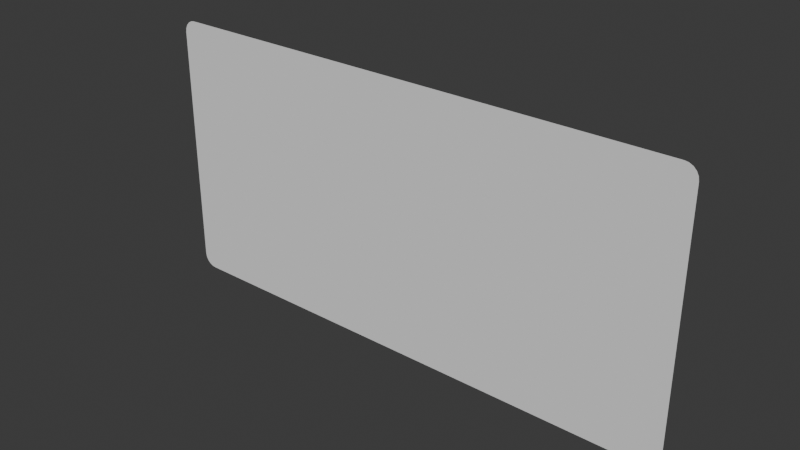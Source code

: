 # Source: panel-anim-bones-05.blend  (saved by Blender 4.2.66; exported with 4.5.12 LTS)
import bpy
from mathutils import Matrix  # noqa: F401  (used for matrix-valued properties, if any)

bpy.ops.wm.read_factory_settings(use_empty=True)
scene = bpy.context.scene
scene.name = 'Scene'

# ---- collections
col_collection = bpy.data.collections.new('Collection'); scene.collection.children.link(col_collection)

# ---- world
world_world = bpy.data.worlds.new('World'); scene.world = world_world
world_world.use_nodes = True; world_world.node_tree.nodes.clear()
_N = world_world.node_tree.nodes; _L = world_world.node_tree.links
n0 = _N.new('ShaderNodeOutputWorld'); n0.name = 'World Output'; n0.location = (300, 300)
n1 = _N.new('ShaderNodeBackground'); n1.name = 'Background'; n1.location = (10, 300)
n1.inputs[0].default_value = (0.05088, 0.05088, 0.05088, 1.0)
_L.new(n1.outputs[0], n0.inputs[0])
n0.is_active_output = True
world_world.color = (0.05088, 0.05088, 0.05088)
world_world.sun_shadow_jitter_overblur = 0.0

# ---- meshes
me_plane_010 = bpy.data.meshes.new('Plane.010')
me_plane_010.from_pydata([(-1.0, -1.788e-08, 0.4091), (-1.0, -1.391e-08, 0.3182), (-1.0, -9.934e-09, 0.2273), (-1.0, -5.961e-09, 0.1364), (-1.0, -1.987e-09, 0.04545), (-1.0, 1.987e-09, -0.04545), (-1.0, 5.961e-09, -0.1364), (-1.0, 9.934e-09, -0.2273), (-1.0, 1.391e-08, -0.3182), (-1.0, 1.788e-08, -0.4091), (-0.8182, 2.186e-08, -0.5), (-0.6364, 2.186e-08, -0.5), (-0.4545, 2.186e-08, -0.5), (-0.2727, 2.186e-08, -0.5), (-0.09091, 2.186e-08, -0.5), (0.09091, 2.186e-08, -0.5), (0.2727, 2.186e-08, -0.5), (0.4545, 2.186e-08, -0.5), (0.6364, 2.186e-08, -0.5), (0.8182, 2.186e-08, -0.5), (1.0, 1.788e-08, -0.4091), (1.0, 1.391e-08, -0.3182), (1.0, 9.934e-09, -0.2273), (1.0, 5.961e-09, -0.1364), (1.0, 1.987e-09, -0.04545), (1.0, -1.987e-09, 0.04545), (1.0, -5.961e-09, 0.1364), (1.0, -9.934e-09, 0.2273), (1.0, -1.391e-08, 0.3182), (1.0, -1.788e-08, 0.4091), (0.8182, -2.186e-08, 0.5), (0.6364, -2.186e-08, 0.5), (0.4545, -2.186e-08, 0.5), (0.2727, -2.186e-08, 0.5), (0.09091, -2.186e-08, 0.5), (-0.09091, -2.186e-08, 0.5), (-0.2727, -2.186e-08, 0.5), (-0.4545, -2.186e-08, 0.5), (-0.6364, -2.186e-08, 0.5), (-0.8182, -2.186e-08, 0.5), (-0.8182, 1.788e-08, -0.4091), (-0.8182, 1.391e-08, -0.3182), (-0.8182, 9.934e-09, -0.2273), (-0.8182, 5.961e-09, -0.1364), (-0.8182, 1.987e-09, -0.04545), (-0.8182, -1.987e-09, 0.04545), (-0.8182, -5.961e-09, 0.1364), (-0.8182, -9.934e-09, 0.2273), (-0.8182, -1.391e-08, 0.3182), (-0.8182, -1.788e-08, 0.4091), (-0.6364, 1.788e-08, -0.4091), (-0.6364, 1.391e-08, -0.3182), (-0.6364, 9.934e-09, -0.2273), (-0.6364, 5.961e-09, -0.1364), (-0.6364, 1.987e-09, -0.04545), (-0.6364, -1.987e-09, 0.04545), (-0.6364, -5.961e-09, 0.1364), (-0.6364, -9.934e-09, 0.2273), (-0.6364, -1.391e-08, 0.3182), (-0.6364, -1.788e-08, 0.4091), (-0.4545, 1.788e-08, -0.4091), (-0.4545, 1.391e-08, -0.3182), (-0.4545, 9.934e-09, -0.2273), (-0.4545, 5.961e-09, -0.1364), (-0.4545, 1.987e-09, -0.04545), (-0.4545, -1.987e-09, 0.04545), (-0.4545, -5.961e-09, 0.1364), (-0.4545, -9.934e-09, 0.2273), (-0.4545, -1.391e-08, 0.3182), (-0.4545, -1.788e-08, 0.4091), (-0.2727, 1.788e-08, -0.4091), (-0.2727, 1.391e-08, -0.3182), (-0.2727, 9.934e-09, -0.2273), (-0.2727, 5.961e-09, -0.1364), (-0.2727, 1.987e-09, -0.04545), (-0.2727, -1.987e-09, 0.04545), (-0.2727, -5.961e-09, 0.1364), (-0.2727, -9.934e-09, 0.2273), (-0.2727, -1.391e-08, 0.3182), (-0.2727, -1.788e-08, 0.4091), (-0.09091, 1.788e-08, -0.4091), (-0.09091, 1.391e-08, -0.3182), (-0.09091, 9.934e-09, -0.2273), (-0.09091, 5.961e-09, -0.1364), (-0.09091, 1.987e-09, -0.04545), (-0.09091, -1.987e-09, 0.04545), (-0.09091, -5.961e-09, 0.1364), (-0.09091, -9.934e-09, 0.2273), (-0.09091, -1.391e-08, 0.3182), (-0.09091, -1.788e-08, 0.4091), (0.09091, 1.788e-08, -0.4091), (0.09091, 1.391e-08, -0.3182), (0.09091, 9.934e-09, -0.2273), (0.09091, 5.961e-09, -0.1364), (0.09091, 1.987e-09, -0.04545), (0.09091, -1.987e-09, 0.04545), (0.09091, -5.961e-09, 0.1364), (0.09091, -9.934e-09, 0.2273), (0.09091, -1.391e-08, 0.3182), (0.09091, -1.788e-08, 0.4091), (0.2727, 1.788e-08, -0.4091), (0.2727, 1.391e-08, -0.3182), (0.2727, 9.934e-09, -0.2273), (0.2727, 5.961e-09, -0.1364), (0.2727, 1.987e-09, -0.04545), (0.2727, -1.987e-09, 0.04545), (0.2727, -5.961e-09, 0.1364), (0.2727, -9.934e-09, 0.2273), (0.2727, -1.391e-08, 0.3182), (0.2727, -1.788e-08, 0.4091), (0.4545, 1.788e-08, -0.4091), (0.4545, 1.391e-08, -0.3182), (0.4545, 9.934e-09, -0.2273), (0.4545, 5.961e-09, -0.1364), (0.4545, 1.987e-09, -0.04545), (0.4545, -1.987e-09, 0.04545), (0.4545, -5.961e-09, 0.1364), (0.4545, -9.934e-09, 0.2273), (0.4545, -1.391e-08, 0.3182), (0.4545, -1.788e-08, 0.4091), (0.6364, 1.788e-08, -0.4091), (0.6364, 1.391e-08, -0.3182), (0.6364, 9.934e-09, -0.2273), (0.6364, 5.961e-09, -0.1364), (0.6364, 1.987e-09, -0.04545), (0.6364, -1.987e-09, 0.04545), (0.6364, -5.961e-09, 0.1364), (0.6364, -9.934e-09, 0.2273), (0.6364, -1.391e-08, 0.3182), (0.6364, -1.788e-08, 0.4091), (0.8182, 1.788e-08, -0.4091), (0.8182, 1.391e-08, -0.3182), (0.8182, 9.934e-09, -0.2273), (0.8182, 5.961e-09, -0.1364), (0.8182, 1.987e-09, -0.04545), (0.8182, -1.987e-09, 0.04545), (0.8182, -5.961e-09, 0.1364), (0.8182, -9.934e-09, 0.2273), (0.8182, -1.391e-08, 0.3182), (0.8182, -1.788e-08, 0.4091), (-0.9521, 2.186e-08, -0.5), (-1.0, 1.976e-08, -0.4521), (-0.9669, 2.175e-08, -0.4977), (-0.9803, 2.146e-08, -0.4908), (-0.9908, 2.099e-08, -0.4803), (-0.9977, 2.041e-08, -0.4669), (1.0, 1.976e-08, -0.4521), (0.9521, 2.186e-08, -0.5), (0.9977, 2.041e-08, -0.4669), (0.9908, 2.099e-08, -0.4803), (0.9803, 2.146e-08, -0.4908), (0.9669, 2.175e-08, -0.4977), (-1.0, -1.976e-08, 0.4521), (-0.9521, -2.186e-08, 0.5), (-0.9977, -2.041e-08, 0.4669), (-0.9908, -2.099e-08, 0.4803), (-0.9803, -2.146e-08, 0.4908), (-0.9669, -2.175e-08, 0.4977), (0.9521, -2.186e-08, 0.5), (1.0, -1.976e-08, 0.4521), (0.9669, -2.175e-08, 0.4977), (0.9803, -2.146e-08, 0.4908), (0.9908, -2.099e-08, 0.4803), (0.9977, -2.041e-08, 0.4669)], [], [(139, 29, 159, 163, 162, 161, 160, 158, 30), (49, 59, 38, 39), (59, 69, 37, 38), (69, 79, 36, 37), (79, 89, 35, 36), (89, 99, 34, 35), (99, 109, 33, 34), (109, 119, 32, 33), (119, 129, 31, 32), (129, 139, 30, 31), (19, 147, 151, 150, 149, 148, 146, 20, 130), (9, 40, 41, 8), (8, 41, 42, 7), (7, 42, 43, 6), (6, 43, 44, 5), (5, 44, 45, 4), (4, 45, 46, 3), (3, 46, 47, 2), (2, 47, 48, 1), (1, 48, 49, 0), (10, 11, 50, 40), (40, 50, 51, 41), (41, 51, 52, 42), (42, 52, 53, 43), (43, 53, 54, 44), (44, 54, 55, 45), (45, 55, 56, 46), (46, 56, 57, 47), (47, 57, 58, 48), (48, 58, 59, 49), (11, 12, 60, 50), (50, 60, 61, 51), (51, 61, 62, 52), (52, 62, 63, 53), (53, 63, 64, 54), (54, 64, 65, 55), (55, 65, 66, 56), (56, 66, 67, 57), (57, 67, 68, 58), (58, 68, 69, 59), (12, 13, 70, 60), (60, 70, 71, 61), (61, 71, 72, 62), (62, 72, 73, 63), (63, 73, 74, 64), (64, 74, 75, 65), (65, 75, 76, 66), (66, 76, 77, 67), (67, 77, 78, 68), (68, 78, 79, 69), (13, 14, 80, 70), (70, 80, 81, 71), (71, 81, 82, 72), (72, 82, 83, 73), (73, 83, 84, 74), (74, 84, 85, 75), (75, 85, 86, 76), (76, 86, 87, 77), (77, 87, 88, 78), (78, 88, 89, 79), (14, 15, 90, 80), (80, 90, 91, 81), (81, 91, 92, 82), (82, 92, 93, 83), (83, 93, 94, 84), (84, 94, 95, 85), (85, 95, 96, 86), (86, 96, 97, 87), (87, 97, 98, 88), (88, 98, 99, 89), (15, 16, 100, 90), (90, 100, 101, 91), (91, 101, 102, 92), (92, 102, 103, 93), (93, 103, 104, 94), (94, 104, 105, 95), (95, 105, 106, 96), (96, 106, 107, 97), (97, 107, 108, 98), (98, 108, 109, 99), (16, 17, 110, 100), (100, 110, 111, 101), (101, 111, 112, 102), (102, 112, 113, 103), (103, 113, 114, 104), (104, 114, 115, 105), (105, 115, 116, 106), (106, 116, 117, 107), (107, 117, 118, 108), (108, 118, 119, 109), (17, 18, 120, 110), (110, 120, 121, 111), (111, 121, 122, 112), (112, 122, 123, 113), (113, 123, 124, 114), (114, 124, 125, 115), (115, 125, 126, 116), (116, 126, 127, 117), (117, 127, 128, 118), (118, 128, 129, 119), (18, 19, 130, 120), (120, 130, 131, 121), (121, 131, 132, 122), (122, 132, 133, 123), (123, 133, 134, 124), (124, 134, 135, 125), (125, 135, 136, 126), (126, 136, 137, 127), (127, 137, 138, 128), (128, 138, 139, 129), (0, 49, 39, 153, 157, 156, 155, 154, 152), (130, 20, 21, 131), (131, 21, 22, 132), (132, 22, 23, 133), (133, 23, 24, 134), (134, 24, 25, 135), (135, 25, 26, 136), (136, 26, 27, 137), (137, 27, 28, 138), (138, 28, 29, 139), (141, 145, 144, 143, 142, 140, 10, 40, 9)])
_uv = me_plane_010.uv_layers.new(name='UVMap')
_uv.uv.foreach_set('vector', [0.9091, 0.9091, 1.0, 0.9091, 1.0, 0.9521, 0.9988, 0.9669, 0.9954, 0.9803, 0.9901, 0.9908, 0.9834, 0.9977, 0.976, 1.0, 0.9091, 1.0, 0.09091, 0.9091, 0.1818, 0.9091, 0.1818, 1.0, 0.09091, 1.0, 0.1818, 0.9091, 0.2727, 0.9091, 0.2727, 1.0, 0.1818, 1.0, 0.2727, 0.9091, 0.3636, 0.9091, 0.3636, 1.0, 0.2727, 1.0, 0.3636, 0.9091, 0.4545, 0.9091, 0.4545, 1.0, 0.3636, 1.0, 0.4545, 0.9091, 0.5455, 0.9091, 0.5455, 1.0, 0.4545, 1.0, 0.5455, 0.9091, 0.6364, 0.9091, 0.6364, 1.0, 0.5455, 1.0, 0.6364, 0.9091, 0.7273, 0.9091, 0.7273, 1.0, 0.6364, 1.0, 0.7273, 0.9091, 0.8182, 0.9091, 0.8182, 1.0, 0.7273, 1.0, 0.8182, 0.9091, 0.9091, 0.9091, 0.9091, 1.0, 0.8182, 1.0, 0.9091, 0.0, 0.976, 0.0, 0.9834, 0.002345, 0.9901, 0.00915, 0.9954, 0.01975, 0.9988, 0.03311, 1.0, 0.04791, 1.0, 0.09091, 0.9091, 0.09091, 0.0, 0.09091, 0.09091, 0.09091, 0.09091, 0.1818, 0.0, 0.1818, 0.0, 0.1818, 0.09091, 0.1818, 0.09091, 0.2727, 0.0, 0.2727, 0.0, 0.2727, 0.09091, 0.2727, 0.09091, 0.3636, 0.0, 0.3636, 0.0, 0.3636, 0.09091, 0.3636, 0.09091, 0.4545, 0.0, 0.4545, 0.0, 0.4545, 0.09091, 0.4545, 0.09091, 0.5455, 0.0, 0.5455, 0.0, 0.5455, 0.09091, 0.5455, 0.09091, 0.6364, 0.0, 0.6364, 0.0, 0.6364, 0.09091, 0.6364, 0.09091, 0.7273, 0.0, 0.7273, 0.0, 0.7273, 0.09091, 0.7273, 0.09091, 0.8182, 0.0, 0.8182, 0.0, 0.8182, 0.09091, 0.8182, 0.09091, 0.9091, 0.0, 0.9091, 0.09091, 0.0, 0.1818, 0.0, 0.1818, 0.09091, 0.09091, 0.09091, 0.09091, 0.09091, 0.1818, 0.09091, 0.1818, 0.1818, 0.09091, 0.1818, 0.09091, 0.1818, 0.1818, 0.1818, 0.1818, 0.2727, 0.09091, 0.2727, 0.09091, 0.2727, 0.1818, 0.2727, 0.1818, 0.3636, 0.09091, 0.3636, 0.09091, 0.3636, 0.1818, 0.3636, 0.1818, 0.4545, 0.09091, 0.4545, 0.09091, 0.4545, 0.1818, 0.4545, 0.1818, 0.5455, 0.09091, 0.5455, 0.09091, 0.5455, 0.1818, 0.5455, 0.1818, 0.6364, 0.09091, 0.6364, 0.09091, 0.6364, 0.1818, 0.6364, 0.1818, 0.7273, 0.09091, 0.7273, 0.09091, 0.7273, 0.1818, 0.7273, 0.1818, 0.8182, 0.09091, 0.8182, 0.09091, 0.8182, 0.1818, 0.8182, 0.1818, 0.9091, 0.09091, 0.9091, 0.1818, 0.0, 0.2727, 0.0, 0.2727, 0.09091, 0.1818, 0.09091, 0.1818, 0.09091, 0.2727, 0.09091, 0.2727, 0.1818, 0.1818, 0.1818, 0.1818, 0.1818, 0.2727, 0.1818, 0.2727, 0.2727, 0.1818, 0.2727, 0.1818, 0.2727, 0.2727, 0.2727, 0.2727, 0.3636, 0.1818, 0.3636, 0.1818, 0.3636, 0.2727, 0.3636, 0.2727, 0.4545, 0.1818, 0.4545, 0.1818, 0.4545, 0.2727, 0.4545, 0.2727, 0.5455, 0.1818, 0.5455, 0.1818, 0.5455, 0.2727, 0.5455, 0.2727, 0.6364, 0.1818, 0.6364, 0.1818, 0.6364, 0.2727, 0.6364, 0.2727, 0.7273, 0.1818, 0.7273, 0.1818, 0.7273, 0.2727, 0.7273, 0.2727, 0.8182, 0.1818, 0.8182, 0.1818, 0.8182, 0.2727, 0.8182, 0.2727, 0.9091, 0.1818, 0.9091, 0.2727, 0.0, 0.3636, 0.0, 0.3636, 0.09091, 0.2727, 0.09091, 0.2727, 0.09091, 0.3636, 0.09091, 0.3636, 0.1818, 0.2727, 0.1818, 0.2727, 0.1818, 0.3636, 0.1818, 0.3636, 0.2727, 0.2727, 0.2727, 0.2727, 0.2727, 0.3636, 0.2727, 0.3636, 0.3636, 0.2727, 0.3636, 0.2727, 0.3636, 0.3636, 0.3636, 0.3636, 0.4545, 0.2727, 0.4545, 0.2727, 0.4545, 0.3636, 0.4545, 0.3636, 0.5455, 0.2727, 0.5455, 0.2727, 0.5455, 0.3636, 0.5455, 0.3636, 0.6364, 0.2727, 0.6364, 0.2727, 0.6364, 0.3636, 0.6364, 0.3636, 0.7273, 0.2727, 0.7273, 0.2727, 0.7273, 0.3636, 0.7273, 0.3636, 0.8182, 0.2727, 0.8182, 0.2727, 0.8182, 0.3636, 0.8182, 0.3636, 0.9091, 0.2727, 0.9091, 0.3636, 0.0, 0.4545, 0.0, 0.4545, 0.09091, 0.3636, 0.09091, 0.3636, 0.09091, 0.4545, 0.09091, 0.4545, 0.1818, 0.3636, 0.1818, 0.3636, 0.1818, 0.4545, 0.1818, 0.4545, 0.2727, 0.3636, 0.2727, 0.3636, 0.2727, 0.4545, 0.2727, 0.4545, 0.3636, 0.3636, 0.3636, 0.3636, 0.3636, 0.4545, 0.3636, 0.4545, 0.4545, 0.3636, 0.4545, 0.3636, 0.4545, 0.4545, 0.4545, 0.4545, 0.5455, 0.3636, 0.5455, 0.3636, 0.5455, 0.4545, 0.5455, 0.4545, 0.6364, 0.3636, 0.6364, 0.3636, 0.6364, 0.4545, 0.6364, 0.4545, 0.7273, 0.3636, 0.7273, 0.3636, 0.7273, 0.4545, 0.7273, 0.4545, 0.8182, 0.3636, 0.8182, 0.3636, 0.8182, 0.4545, 0.8182, 0.4545, 0.9091, 0.3636, 0.9091, 0.4545, 0.0, 0.5455, 0.0, 0.5455, 0.09091, 0.4545, 0.09091, 0.4545, 0.09091, 0.5455, 0.09091, 0.5455, 0.1818, 0.4545, 0.1818, 0.4545, 0.1818, 0.5455, 0.1818, 0.5455, 0.2727, 0.4545, 0.2727, 0.4545, 0.2727, 0.5455, 0.2727, 0.5455, 0.3636, 0.4545, 0.3636, 0.4545, 0.3636, 0.5455, 0.3636, 0.5455, 0.4545, 0.4545, 0.4545, 0.4545, 0.4545, 0.5455, 0.4545, 0.5455, 0.5455, 0.4545, 0.5455, 0.4545, 0.5455, 0.5455, 0.5455, 0.5455, 0.6364, 0.4545, 0.6364, 0.4545, 0.6364, 0.5455, 0.6364, 0.5455, 0.7273, 0.4545, 0.7273, 0.4545, 0.7273, 0.5455, 0.7273, 0.5455, 0.8182, 0.4545, 0.8182, 0.4545, 0.8182, 0.5455, 0.8182, 0.5455, 0.9091, 0.4545, 0.9091, 0.5455, 0.0, 0.6364, 0.0, 0.6364, 0.09091, 0.5455, 0.09091, 0.5455, 0.09091, 0.6364, 0.09091, 0.6364, 0.1818, 0.5455, 0.1818, 0.5455, 0.1818, 0.6364, 0.1818, 0.6364, 0.2727, 0.5455, 0.2727, 0.5455, 0.2727, 0.6364, 0.2727, 0.6364, 0.3636, 0.5455, 0.3636, 0.5455, 0.3636, 0.6364, 0.3636, 0.6364, 0.4545, 0.5455, 0.4545, 0.5455, 0.4545, 0.6364, 0.4545, 0.6364, 0.5455, 0.5455, 0.5455, 0.5455, 0.5455, 0.6364, 0.5455, 0.6364, 0.6364, 0.5455, 0.6364, 0.5455, 0.6364, 0.6364, 0.6364, 0.6364, 0.7273, 0.5455, 0.7273, 0.5455, 0.7273, 0.6364, 0.7273, 0.6364, 0.8182, 0.5455, 0.8182, 0.5455, 0.8182, 0.6364, 0.8182, 0.6364, 0.9091, 0.5455, 0.9091, 0.6364, 0.0, 0.7273, 0.0, 0.7273, 0.09091, 0.6364, 0.09091, 0.6364, 0.09091, 0.7273, 0.09091, 0.7273, 0.1818, 0.6364, 0.1818, 0.6364, 0.1818, 0.7273, 0.1818, 0.7273, 0.2727, 0.6364, 0.2727, 0.6364, 0.2727, 0.7273, 0.2727, 0.7273, 0.3636, 0.6364, 0.3636, 0.6364, 0.3636, 0.7273, 0.3636, 0.7273, 0.4545, 0.6364, 0.4545, 0.6364, 0.4545, 0.7273, 0.4545, 0.7273, 0.5455, 0.6364, 0.5455, 0.6364, 0.5455, 0.7273, 0.5455, 0.7273, 0.6364, 0.6364, 0.6364, 0.6364, 0.6364, 0.7273, 0.6364, 0.7273, 0.7273, 0.6364, 0.7273, 0.6364, 0.7273, 0.7273, 0.7273, 0.7273, 0.8182, 0.6364, 0.8182, 0.6364, 0.8182, 0.7273, 0.8182, 0.7273, 0.9091, 0.6364, 0.9091, 0.7273, 0.0, 0.8182, 0.0, 0.8182, 0.09091, 0.7273, 0.09091, 0.7273, 0.09091, 0.8182, 0.09091, 0.8182, 0.1818, 0.7273, 0.1818, 0.7273, 0.1818, 0.8182, 0.1818, 0.8182, 0.2727, 0.7273, 0.2727, 0.7273, 0.2727, 0.8182, 0.2727, 0.8182, 0.3636, 0.7273, 0.3636, 0.7273, 0.3636, 0.8182, 0.3636, 0.8182, 0.4545, 0.7273, 0.4545, 0.7273, 0.4545, 0.8182, 0.4545, 0.8182, 0.5455, 0.7273, 0.5455, 0.7273, 0.5455, 0.8182, 0.5455, 0.8182, 0.6364, 0.7273, 0.6364, 0.7273, 0.6364, 0.8182, 0.6364, 0.8182, 0.7273, 0.7273, 0.7273, 0.7273, 0.7273, 0.8182, 0.7273, 0.8182, 0.8182, 0.7273, 0.8182, 0.7273, 0.8182, 0.8182, 0.8182, 0.8182, 0.9091, 0.7273, 0.9091, 0.8182, 0.0, 0.9091, 0.0, 0.9091, 0.09091, 0.8182, 0.09091, 0.8182, 0.09091, 0.9091, 0.09091, 0.9091, 0.1818, 0.8182, 0.1818, 0.8182, 0.1818, 0.9091, 0.1818, 0.9091, 0.2727, 0.8182, 0.2727, 0.8182, 0.2727, 0.9091, 0.2727, 0.9091, 0.3636, 0.8182, 0.3636, 0.8182, 0.3636, 0.9091, 0.3636, 0.9091, 0.4545, 0.8182, 0.4545, 0.8182, 0.4545, 0.9091, 0.4545, 0.9091, 0.5455, 0.8182, 0.5455, 0.8182, 0.5455, 0.9091, 0.5455, 0.9091, 0.6364, 0.8182, 0.6364, 0.8182, 0.6364, 0.9091, 0.6364, 0.9091, 0.7273, 0.8182, 0.7273, 0.8182, 0.7273, 0.9091, 0.7273, 0.9091, 0.8182, 0.8182, 0.8182, 0.8182, 0.8182, 0.9091, 0.8182, 0.9091, 0.9091, 0.8182, 0.9091, 0.0, 0.9091, 0.09091, 0.9091, 0.09091, 1.0, 0.02396, 1.0, 0.01655, 0.9977, 0.009875, 0.9909, 0.004575, 0.9803, 0.001172, 0.9669, 0.0, 0.9521, 0.9091, 0.09091, 1.0, 0.09091, 1.0, 0.1818, 0.9091, 0.1818, 0.9091, 0.1818, 1.0, 0.1818, 1.0, 0.2727, 0.9091, 0.2727, 0.9091, 0.2727, 1.0, 0.2727, 1.0, 0.3636, 0.9091, 0.3636, 0.9091, 0.3636, 1.0, 0.3636, 1.0, 0.4545, 0.9091, 0.4545, 0.9091, 0.4545, 1.0, 0.4545, 1.0, 0.5455, 0.9091, 0.5455, 0.9091, 0.5455, 1.0, 0.5455, 1.0, 0.6364, 0.9091, 0.6364, 0.9091, 0.6364, 1.0, 0.6364, 1.0, 0.7273, 0.9091, 0.7273, 0.9091, 0.7273, 1.0, 0.7273, 1.0, 0.8182, 0.9091, 0.8182, 0.9091, 0.8182, 1.0, 0.8182, 1.0, 0.9091, 0.9091, 0.9091, 0.0, 0.04791, 0.001172, 0.03311, 0.004575, 0.01975, 0.009875, 0.00915, 0.01655, 0.002345, 0.02396, 0.0, 0.09091, 0.0, 0.09091, 0.09091, 0.0, 0.09091])
me_plane_010.update()
arm_armature_008 = bpy.data.armatures.new('Armature.008')  # bones are not reproduced

# ---- objects
ob_plane = bpy.data.objects.new('Plane', me_plane_010)
ob_armature = bpy.data.objects.new('Armature', arm_armature_008)

# ---- transforms, parenting, visibility, modifiers, constraints
ob_plane.parent = ob_armature
ob_plane.location = (0.0, 0.0, 0.0)
_vg = ob_plane.vertex_groups.new(name='Bone.TR')
for _i, _w in zip([11, 12, 13, 14, 15, 16, 17, 18, 20, 21, 22, 23, 24, 25, 26, 27, 28, 29, 30, 31, 32, 33, 34, 35, 36, 37, 38, 44, 45, 46, 50, 51, 52, 53, 54, 55, 56, 57, 58, 59, 60, 61, 62, 63, 64, 65, 66, 67, 68, 69, 70, 71, 72, 73, 74, 75, 76, 77, 78, 79, 80, 81, 82, 83, 84, 85, 86, 87, 88, 89, 90, 91, 92, 93, 94, 95, 96, 97, 98, 99, 100, 101, 102, 103, 104, 105, 106, 107, 108, 109, 110, 111, 112, 113, 114, 115, 116, 117, 118, 119, 120, 121, 122, 123, 124, 125, 126, 127, 128, 129, 130, 131, 132, 133, 134, 135, 136, 137, 138, 139, 146, 148, 158, 159, 160, 161, 162, 163], [0.002059, 0.06137, 0.1002, 0.1363, 0.1608, 0.1643, 0.1397, 0.08246, 0.04451, 0.1177, 0.2048, 0.3059, 0.4196, 0.5448, 0.6624, 0.7705, 0.867, 0.9479, 1.0, 0.8526, 0.7001, 0.5566, 0.4193, 0.2839, 0.1792, 0.09903, 0.02825, 0.003287, 0.004848, 0.001453, 0.005451, 0.01541, 0.0274, 0.03866, 0.04727, 0.05081, 0.05051, 0.04606, 0.03801, 0.02996, 0.06264, 0.06678, 0.0728, 0.07959, 0.08609, 0.09125, 0.09458, 0.09627, 0.09689, 0.09741, 0.1023, 0.1079, 0.1162, 0.1265, 0.1376, 0.1483, 0.1576, 0.1653, 0.1712, 0.1757, 0.1403, 0.1493, 0.1629, 0.1802, 0.2002, 0.221, 0.2402, 0.2566, 0.2695, 0.2785, 0.1673, 0.1818, 0.2038, 0.233, 0.2686, 0.3104, 0.3468, 0.3769, 0.3996, 0.4141, 0.1738, 0.1951, 0.2279, 0.2716, 0.3255, 0.3888, 0.4444, 0.4908, 0.526, 0.5484, 0.1528, 0.1833, 0.23, 0.2916, 0.3671, 0.4559, 0.5345, 0.6012, 0.6533, 0.6874, 0.1015, 0.1466, 0.2118, 0.2942, 0.3928, 0.5081, 0.6113, 0.7018, 0.7771, 0.8311, 0.03443, 0.1101, 0.1944, 0.2935, 0.4077, 0.5389, 0.6578, 0.7658, 0.8625, 0.945, 0.01488, 0.004648, 1.0, 0.9649, 0.9973, 0.9933, 0.9821, 0.9708]): _vg.add([_i], _w, 'REPLACE')
_vg = ob_plane.vertex_groups.new(name='Bone.BR')
for _i, _w in zip([11, 12, 13, 14, 15, 16, 17, 18, 19, 20, 21, 22, 23, 24, 25, 26, 27, 28, 29, 31, 32, 33, 34, 35, 36, 37, 38, 43, 44, 45, 50, 51, 52, 53, 54, 55, 56, 57, 58, 59, 60, 61, 62, 63, 64, 65, 66, 67, 68, 69, 70, 71, 72, 73, 74, 75, 76, 77, 78, 79, 80, 81, 82, 83, 84, 85, 86, 87, 88, 89, 90, 91, 92, 93, 94, 95, 96, 97, 98, 99, 100, 101, 102, 103, 104, 105, 106, 107, 108, 109, 110, 111, 112, 113, 114, 115, 116, 117, 118, 119, 120, 121, 122, 123, 124, 125, 126, 127, 128, 129, 130, 131, 132, 133, 134, 135, 136, 137, 138, 139, 146, 147, 148, 149, 150, 151, 159, 163], [0.0282, 0.09899, 0.1791, 0.2838, 0.4192, 0.5564, 0.6999, 0.8524, 1.0, 0.9455, 0.8654, 0.7693, 0.6614, 0.5439, 0.4188, 0.3049, 0.2037, 0.1162, 0.03978, 0.0823, 0.1396, 0.1642, 0.1607, 0.1362, 0.1001, 0.06135, 0.00205, 0.001354, 0.00479, 0.003274, 0.0299, 0.03794, 0.04598, 0.05048, 0.05078, 0.04723, 0.03864, 0.02739, 0.01541, 0.005449, 0.09737, 0.09684, 0.09623, 0.09454, 0.09121, 0.08605, 0.07955, 0.07277, 0.06676, 0.06262, 0.1756, 0.1711, 0.1652, 0.1576, 0.1483, 0.1376, 0.1264, 0.1162, 0.1078, 0.1023, 0.2784, 0.2694, 0.2565, 0.2402, 0.2209, 0.2001, 0.1801, 0.1628, 0.1492, 0.1402, 0.4139, 0.3995, 0.3768, 0.3466, 0.3102, 0.2685, 0.2328, 0.2037, 0.1817, 0.1672, 0.5482, 0.5258, 0.4906, 0.4443, 0.3886, 0.3253, 0.2715, 0.2278, 0.195, 0.1736, 0.6872, 0.6531, 0.601, 0.5343, 0.4556, 0.3668, 0.2913, 0.2298, 0.1831, 0.1526, 0.8308, 0.7767, 0.7014, 0.6109, 0.5077, 0.3925, 0.2939, 0.2115, 0.1463, 0.1013, 0.9441, 0.8617, 0.7651, 0.6572, 0.5383, 0.4071, 0.2929, 0.1938, 0.1095, 0.0334, 0.9626, 1.0, 0.9685, 0.9786, 0.9886, 0.9954, 0.01049, 0.0003658]): _vg.add([_i], _w, 'REPLACE')
_vg = ob_plane.vertex_groups.new(name='Bone.BL')
for _i, _w in zip([0, 1, 2, 3, 4, 5, 6, 7, 8, 9, 10, 11, 12, 13, 14, 15, 16, 17, 18, 31, 32, 33, 34, 35, 36, 37, 38, 40, 41, 42, 43, 44, 45, 46, 47, 48, 49, 50, 51, 52, 53, 54, 55, 56, 57, 58, 59, 60, 61, 62, 63, 64, 65, 66, 67, 68, 69, 70, 71, 72, 73, 74, 75, 76, 77, 78, 79, 80, 81, 82, 83, 84, 85, 86, 87, 88, 89, 90, 91, 92, 93, 94, 95, 96, 97, 98, 99, 100, 101, 102, 103, 104, 105, 106, 107, 108, 109, 110, 111, 112, 113, 114, 115, 116, 117, 118, 119, 120, 121, 122, 123, 124, 125, 126, 127, 128, 129, 133, 134, 135, 140, 141, 142, 143, 144, 145], [0.04566, 0.1181, 0.2052, 0.3063, 0.4201, 0.5454, 0.6632, 0.7716, 0.8687, 0.9509, 1.0, 0.8527, 0.7001, 0.5566, 0.4194, 0.2839, 0.1792, 0.09906, 0.02829, 0.00206, 0.06139, 0.1002, 0.1363, 0.1608, 0.1644, 0.1398, 0.0825, 0.945, 0.8628, 0.7662, 0.6582, 0.5392, 0.408, 0.2937, 0.1946, 0.1101, 0.03436, 0.8312, 0.7772, 0.702, 0.6115, 0.5083, 0.393, 0.2944, 0.2119, 0.1466, 0.1016, 0.6875, 0.6534, 0.6013, 0.5347, 0.456, 0.3672, 0.2917, 0.2301, 0.1834, 0.1528, 0.5485, 0.5261, 0.4909, 0.4445, 0.3889, 0.3256, 0.2717, 0.228, 0.1952, 0.1738, 0.4141, 0.3997, 0.3769, 0.3468, 0.3104, 0.2687, 0.233, 0.2039, 0.1818, 0.1674, 0.2786, 0.2695, 0.2567, 0.2403, 0.2211, 0.2002, 0.1803, 0.1629, 0.1494, 0.1403, 0.1758, 0.1712, 0.1653, 0.1577, 0.1484, 0.1376, 0.1265, 0.1163, 0.1079, 0.1024, 0.09744, 0.09691, 0.0963, 0.09461, 0.09128, 0.08611, 0.07961, 0.07282, 0.0668, 0.06266, 0.03, 0.03805, 0.0461, 0.05053, 0.05083, 0.04731, 0.03869, 0.02743, 0.01542, 0.005446, 0.001486, 0.004888, 0.003333, 1.0, 0.9708, 0.9968, 0.9919, 0.9849, 0.9777]): _vg.add([_i], _w, 'REPLACE')
_vg = ob_plane.vertex_groups.new(name='Bone.TL')
for _i, _w in zip([0, 1, 2, 3, 4, 5, 6, 7, 8, 9, 11, 12, 13, 14, 15, 16, 17, 18, 31, 32, 33, 34, 35, 36, 37, 38, 39, 40, 41, 42, 43, 44, 45, 46, 47, 48, 49, 50, 51, 52, 53, 54, 55, 56, 57, 58, 59, 60, 61, 62, 63, 64, 65, 66, 67, 68, 69, 70, 71, 72, 73, 74, 75, 76, 77, 78, 79, 80, 81, 82, 83, 84, 85, 86, 87, 88, 89, 90, 91, 92, 93, 94, 95, 96, 97, 98, 99, 100, 101, 102, 103, 104, 105, 106, 107, 108, 109, 110, 111, 112, 113, 114, 115, 116, 117, 118, 119, 120, 121, 122, 123, 124, 125, 126, 127, 128, 129, 134, 135, 136, 141, 152, 153, 154, 155, 156, 157], [0.9448, 0.8649, 0.7689, 0.661, 0.5435, 0.4183, 0.3043, 0.2027, 0.1148, 0.03517, 0.08222, 0.1395, 0.1641, 0.1606, 0.1362, 0.1001, 0.06134, 0.002052, 0.02817, 0.09897, 0.1791, 0.2837, 0.4191, 0.5564, 0.6998, 0.8524, 1.0, 0.03291, 0.1091, 0.1935, 0.2925, 0.4068, 0.538, 0.6569, 0.7649, 0.8617, 0.9442, 0.1012, 0.1461, 0.2113, 0.2937, 0.3923, 0.5076, 0.6108, 0.7013, 0.7767, 0.8307, 0.1525, 0.183, 0.2297, 0.2912, 0.3667, 0.4555, 0.5342, 0.6009, 0.653, 0.6872, 0.1736, 0.1949, 0.2277, 0.2714, 0.3253, 0.3885, 0.4442, 0.4906, 0.5258, 0.5482, 0.1672, 0.1816, 0.2036, 0.2328, 0.2685, 0.3102, 0.3466, 0.3767, 0.3995, 0.4139, 0.1402, 0.1492, 0.1628, 0.1801, 0.2001, 0.2209, 0.2401, 0.2565, 0.2694, 0.2784, 0.1023, 0.1078, 0.1162, 0.1264, 0.1375, 0.1482, 0.1576, 0.1652, 0.1711, 0.1756, 0.06261, 0.06675, 0.07276, 0.07955, 0.08604, 0.0912, 0.09453, 0.09621, 0.09683, 0.09735, 0.005457, 0.01541, 0.0274, 0.03864, 0.04723, 0.05078, 0.05048, 0.04597, 0.03791, 0.02986, 0.003298, 0.004822, 0.001387, 0.0007445, 0.973, 1.0, 0.9811, 0.9894, 0.9976, 0.999]): _vg.add([_i], _w, 'REPLACE')
_m = ob_plane.modifiers.new('Armature', 'ARMATURE')
_m.object = ob_armature
ob_armature.location = (0.0, 0.0, 0.0)

# ---- collection membership
col_collection.objects.link(ob_plane)
col_collection.objects.link(ob_armature)

# ---- scene / render settings (as saved in the file)
scene.frame_start = 1; scene.frame_end = 250; scene.frame_set(1)
scene.render.engine = 'BLENDER_EEVEE_NEXT'
bpy.context.view_layer.update()

# ---- added for rendering (the .blend has no active camera and no usable light): camera, sun
cam_auto = bpy.data.cameras.new('AutoCamera')
cam_auto.lens = 50.0
cam_auto.sensor_width = 36.0
cam_auto.clip_end = 1000.0
ob_auto_camera = bpy.data.objects.new('AutoCamera', cam_auto)
scene.collection.objects.link(ob_auto_camera)
ob_auto_camera.location = (2.06887, -2.48264, 1.65509)
ob_auto_camera.rotation_euler = (1.09748, -7.21219e-08, 0.694738)
scene.camera = ob_auto_camera
light_auto_sun = bpy.data.lights.new('AutoSun', 'SUN')
light_auto_sun.energy = 3.0
light_auto_sun.angle = 0.0523599
ob_auto_sun = bpy.data.objects.new('AutoSun', light_auto_sun)
scene.collection.objects.link(ob_auto_sun)
ob_auto_sun.rotation_euler = (0.872665, 0.174533, 0.523599)
bpy.context.view_layer.update()
